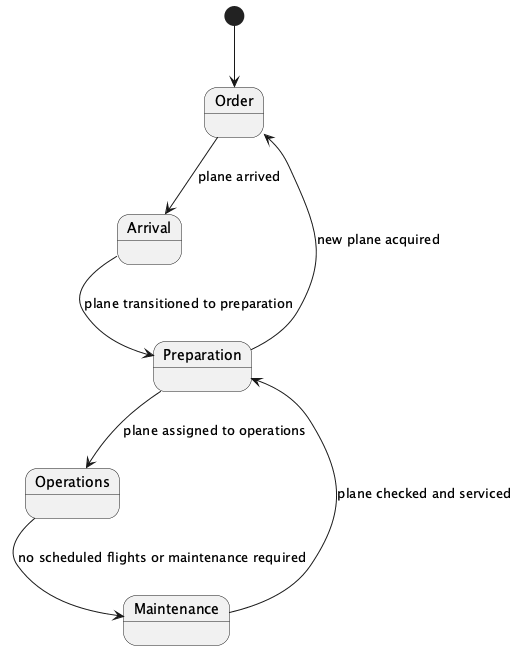

The diagram above was rendered by PlantUML. Its source (embedded in the PNG):
@startuml
[*] --> Order
state "Order" as Order
state "Arrival" as Arrival
state "Preparation" as Preparation
state "Operations" as Operations
state "Maintenance" as Maintenance

Order --> Arrival : plane arrived
Arrival --> Preparation : plane transitioned to preparation
Preparation --> Operations : plane assigned to operations
Operations --> Maintenance : no scheduled flights or maintenance required
Maintenance --> Preparation : plane checked and serviced
Preparation --> Order : new plane acquired

@enduml